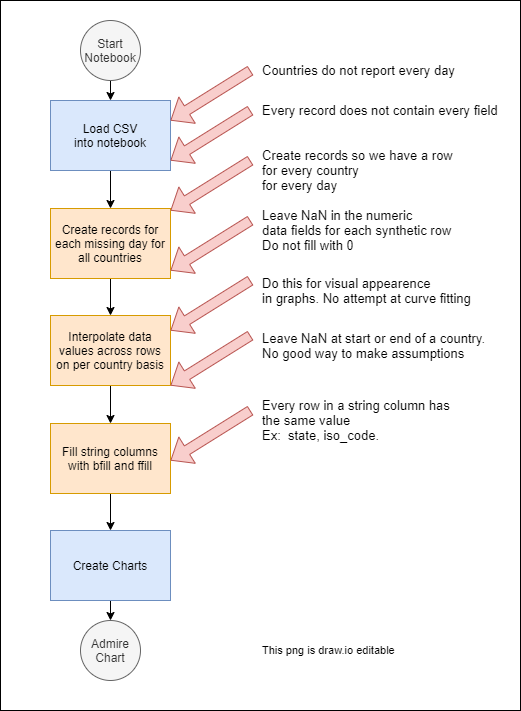

The diagram above was exported from draw.io. Its source (the exported page's mxGraphModel, read from the mxfile embedded in the PNG):
<mxGraphModel dx="1086" dy="966" grid="1" gridSize="10" guides="1" tooltips="1" connect="1" arrows="1" fold="1" page="1" pageScale="1" pageWidth="850" pageHeight="1100" background="#ffffff" math="0" shadow="0">
  <root>
    <mxCell id="0" />
    <mxCell id="1" parent="0" />
    <mxCell id="UkL0dWPPKYfUizj6gfct-2" value="" style="rounded=0;whiteSpace=wrap;html=1;sketch=0;" vertex="1" parent="1">
      <mxGeometry x="220" y="130" width="520" height="710" as="geometry" />
    </mxCell>
    <mxCell id="YqcWMTjCg37Mfq3IqmrG-12" style="edgeStyle=orthogonalEdgeStyle;curved=1;rounded=0;sketch=0;orthogonalLoop=1;jettySize=auto;html=1;exitX=0.5;exitY=1;exitDx=0;exitDy=0;entryX=0.5;entryY=0;entryDx=0;entryDy=0;fontSize=13;align=left;" parent="1" source="YqcWMTjCg37Mfq3IqmrG-1" target="YqcWMTjCg37Mfq3IqmrG-2" edge="1">
      <mxGeometry relative="1" as="geometry" />
    </mxCell>
    <mxCell id="YqcWMTjCg37Mfq3IqmrG-1" value="Start&lt;br&gt;Notebook" style="ellipse;whiteSpace=wrap;html=1;sketch=0;fillColor=#f5f5f5;strokeColor=#666666;fontColor=#333333;aspect=fixed;" parent="1" vertex="1">
      <mxGeometry x="300" y="150" width="60" height="60" as="geometry" />
    </mxCell>
    <mxCell id="YqcWMTjCg37Mfq3IqmrG-11" style="edgeStyle=orthogonalEdgeStyle;curved=1;rounded=0;sketch=0;orthogonalLoop=1;jettySize=auto;html=1;exitX=0.5;exitY=1;exitDx=0;exitDy=0;entryX=0.5;entryY=0;entryDx=0;entryDy=0;fontSize=13;align=left;" parent="1" source="YqcWMTjCg37Mfq3IqmrG-2" target="YqcWMTjCg37Mfq3IqmrG-3" edge="1">
      <mxGeometry relative="1" as="geometry" />
    </mxCell>
    <mxCell id="YqcWMTjCg37Mfq3IqmrG-2" value="Load CSV&lt;br&gt;into notebook" style="rounded=0;whiteSpace=wrap;html=1;sketch=0;fillColor=#dae8fc;strokeColor=#6c8ebf;" parent="1" vertex="1">
      <mxGeometry x="270" y="230" width="120" height="70" as="geometry" />
    </mxCell>
    <mxCell id="YqcWMTjCg37Mfq3IqmrG-14" style="edgeStyle=orthogonalEdgeStyle;curved=1;rounded=0;sketch=0;orthogonalLoop=1;jettySize=auto;html=1;exitX=0.5;exitY=1;exitDx=0;exitDy=0;entryX=0.5;entryY=0;entryDx=0;entryDy=0;fontSize=13;align=left;" parent="1" source="YqcWMTjCg37Mfq3IqmrG-3" target="YqcWMTjCg37Mfq3IqmrG-13" edge="1">
      <mxGeometry relative="1" as="geometry" />
    </mxCell>
    <mxCell id="YqcWMTjCg37Mfq3IqmrG-3" value="Create records for each missing day for all countries" style="rounded=0;whiteSpace=wrap;html=1;sketch=0;fillColor=#ffe6cc;strokeColor=#d79b00;" parent="1" vertex="1">
      <mxGeometry x="270" y="338" width="120" height="70" as="geometry" />
    </mxCell>
    <mxCell id="YqcWMTjCg37Mfq3IqmrG-7" value="Create records so we have a row&amp;nbsp;&lt;br&gt;for every country&lt;br&gt;for every day" style="shape=flexArrow;endArrow=classic;html=1;fontSize=13;align=left;fillColor=#f8cecc;strokeColor=#b85450;sketch=0;verticalAlign=middle;" parent="1" edge="1">
      <mxGeometry x="-1" y="14" width="50" height="50" relative="1" as="geometry">
        <mxPoint x="470" y="290" as="sourcePoint" />
        <mxPoint x="390" y="340" as="targetPoint" />
        <mxPoint x="3" y="-2" as="offset" />
      </mxGeometry>
    </mxCell>
    <mxCell id="YqcWMTjCg37Mfq3IqmrG-9" value="Countries do not report every day" style="shape=flexArrow;endArrow=classic;html=1;fontSize=13;align=left;fillColor=#f8cecc;strokeColor=#b85450;sketch=0;verticalAlign=bottom;" parent="1" edge="1">
      <mxGeometry x="-1" y="14" width="50" height="50" relative="1" as="geometry">
        <mxPoint x="470" y="200" as="sourcePoint" />
        <mxPoint x="390" y="250" as="targetPoint" />
        <mxPoint x="3" y="-2" as="offset" />
      </mxGeometry>
    </mxCell>
    <mxCell id="YqcWMTjCg37Mfq3IqmrG-10" value="Leave NaN in the numeric&lt;br&gt;data fields for each synthetic row&lt;br&gt;Do not fill with 0" style="shape=flexArrow;endArrow=classic;html=1;fontSize=13;align=left;fillColor=#f8cecc;strokeColor=#b85450;sketch=0;verticalAlign=middle;" parent="1" edge="1">
      <mxGeometry x="-1" y="14" width="50" height="50" relative="1" as="geometry">
        <mxPoint x="470" y="350" as="sourcePoint" />
        <mxPoint x="390" y="400" as="targetPoint" />
        <mxPoint x="3" y="-2" as="offset" />
      </mxGeometry>
    </mxCell>
    <mxCell id="YqcWMTjCg37Mfq3IqmrG-18" style="edgeStyle=orthogonalEdgeStyle;curved=1;rounded=0;sketch=0;orthogonalLoop=1;jettySize=auto;html=1;exitX=0.5;exitY=1;exitDx=0;exitDy=0;entryX=0.5;entryY=0;entryDx=0;entryDy=0;fontSize=13;align=left;" parent="1" source="YqcWMTjCg37Mfq3IqmrG-13" target="YqcWMTjCg37Mfq3IqmrG-17" edge="1">
      <mxGeometry relative="1" as="geometry" />
    </mxCell>
    <mxCell id="YqcWMTjCg37Mfq3IqmrG-13" value="Interpolate data values across rows on per country basis" style="rounded=0;whiteSpace=wrap;html=1;sketch=0;fillColor=#ffe6cc;strokeColor=#d79b00;" parent="1" vertex="1">
      <mxGeometry x="270" y="445" width="120" height="70" as="geometry" />
    </mxCell>
    <mxCell id="YqcWMTjCg37Mfq3IqmrG-15" value="Do this for visual appearence&amp;nbsp;&lt;br&gt;in graphs. No attempt at curve fitting" style="shape=flexArrow;endArrow=classic;html=1;fontSize=13;align=left;fillColor=#f8cecc;strokeColor=#b85450;sketch=0;" parent="1" edge="1">
      <mxGeometry x="-1" y="14" width="50" height="50" relative="1" as="geometry">
        <mxPoint x="470" y="410" as="sourcePoint" />
        <mxPoint x="390" y="460" as="targetPoint" />
        <mxPoint x="3" y="-2" as="offset" />
      </mxGeometry>
    </mxCell>
    <mxCell id="YqcWMTjCg37Mfq3IqmrG-16" value="Leave NaN at start or end of a country.&lt;br&gt;No good way to make assumptions" style="shape=flexArrow;endArrow=classic;html=1;fontSize=13;align=left;fillColor=#f8cecc;strokeColor=#b85450;sketch=0;" parent="1" edge="1">
      <mxGeometry x="-1" y="14" width="50" height="50" relative="1" as="geometry">
        <mxPoint x="470" y="465" as="sourcePoint" />
        <mxPoint x="390" y="515" as="targetPoint" />
        <mxPoint x="3" y="-2" as="offset" />
      </mxGeometry>
    </mxCell>
    <mxCell id="YqcWMTjCg37Mfq3IqmrG-20" style="edgeStyle=orthogonalEdgeStyle;curved=1;rounded=0;sketch=0;orthogonalLoop=1;jettySize=auto;html=1;exitX=0.5;exitY=1;exitDx=0;exitDy=0;fontSize=13;align=left;" parent="1" source="YqcWMTjCg37Mfq3IqmrG-17" target="YqcWMTjCg37Mfq3IqmrG-19" edge="1">
      <mxGeometry relative="1" as="geometry" />
    </mxCell>
    <mxCell id="YqcWMTjCg37Mfq3IqmrG-17" value="Fill string columns with bfill and ffill" style="rounded=0;whiteSpace=wrap;html=1;sketch=0;fillColor=#ffe6cc;strokeColor=#d79b00;" parent="1" vertex="1">
      <mxGeometry x="270" y="553" width="120" height="70" as="geometry" />
    </mxCell>
    <mxCell id="YqcWMTjCg37Mfq3IqmrG-23" style="edgeStyle=orthogonalEdgeStyle;curved=1;rounded=0;sketch=0;orthogonalLoop=1;jettySize=auto;html=1;exitX=0.5;exitY=1;exitDx=0;exitDy=0;fontSize=13;align=left;" parent="1" source="YqcWMTjCg37Mfq3IqmrG-19" target="YqcWMTjCg37Mfq3IqmrG-22" edge="1">
      <mxGeometry relative="1" as="geometry" />
    </mxCell>
    <mxCell id="YqcWMTjCg37Mfq3IqmrG-19" value="Create Charts" style="rounded=0;whiteSpace=wrap;html=1;sketch=0;fillColor=#dae8fc;strokeColor=#6c8ebf;" parent="1" vertex="1">
      <mxGeometry x="270" y="660" width="120" height="70" as="geometry" />
    </mxCell>
    <mxCell id="YqcWMTjCg37Mfq3IqmrG-21" value="Every row in a string column has &lt;br&gt;the same value&lt;br&gt;Ex:&amp;nbsp; state, iso_code.&lt;br&gt;" style="shape=flexArrow;endArrow=classic;html=1;fontSize=13;align=left;fillColor=#f8cecc;strokeColor=#b85450;sketch=0;" parent="1" edge="1">
      <mxGeometry x="-1" y="14" width="50" height="50" relative="1" as="geometry">
        <mxPoint x="470" y="540" as="sourcePoint" />
        <mxPoint x="390" y="590" as="targetPoint" />
        <mxPoint x="3" y="-2" as="offset" />
      </mxGeometry>
    </mxCell>
    <mxCell id="YqcWMTjCg37Mfq3IqmrG-22" value="Admire&lt;br&gt;Chart" style="ellipse;whiteSpace=wrap;html=1;sketch=0;fillColor=#f5f5f5;strokeColor=#666666;fontColor=#333333;aspect=fixed;" parent="1" vertex="1">
      <mxGeometry x="300" y="750" width="60" height="60" as="geometry" />
    </mxCell>
    <mxCell id="YqcWMTjCg37Mfq3IqmrG-24" value="Every record does not contain every field" style="shape=flexArrow;endArrow=classic;html=1;fontSize=13;align=left;fillColor=#f8cecc;strokeColor=#b85450;sketch=0;verticalAlign=bottom;" parent="1" edge="1">
      <mxGeometry x="-1" y="14" width="50" height="50" relative="1" as="geometry">
        <mxPoint x="470" y="240" as="sourcePoint" />
        <mxPoint x="390" y="290" as="targetPoint" />
        <mxPoint x="3" y="-2" as="offset" />
      </mxGeometry>
    </mxCell>
    <mxCell id="YqcWMTjCg37Mfq3IqmrG-25" value="This png is draw.io editable" style="text;html=1;strokeColor=none;fillColor=none;align=left;verticalAlign=middle;whiteSpace=wrap;rounded=0;sketch=0;fontSize=11;" parent="1" vertex="1">
      <mxGeometry x="480" y="770" width="180" height="20" as="geometry" />
    </mxCell>
  </root>
</mxGraphModel>